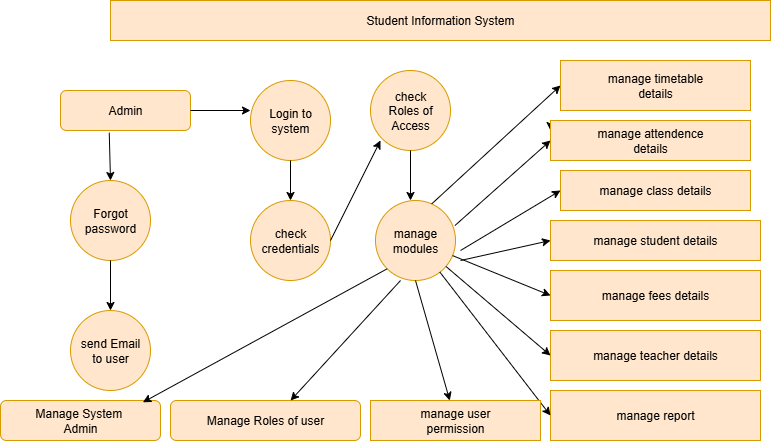

The diagram above was exported from draw.io. Its source (the exported page's mxGraphModel, read from the mxfile embedded in the PNG):
<mxGraphModel dx="1042" dy="570" grid="1" gridSize="10" guides="1" tooltips="1" connect="1" arrows="1" fold="1" page="1" pageScale="1" pageWidth="850" pageHeight="1100" math="0" shadow="0">
  <root>
    <mxCell id="0" />
    <mxCell id="1" parent="0" />
    <mxCell id="V-BTXt-hSWABrDU7Wq8U-1" value="Student Information System" style="rounded=0;whiteSpace=wrap;html=1;fillColor=#ffe6cc;strokeColor=#d79b00;" vertex="1" parent="1">
      <mxGeometry x="120" y="20" width="660" height="40" as="geometry" />
    </mxCell>
    <mxCell id="V-BTXt-hSWABrDU7Wq8U-2" value="Admin" style="rounded=1;whiteSpace=wrap;html=1;fillColor=#ffe6cc;strokeColor=#d79b00;" vertex="1" parent="1">
      <mxGeometry x="70" y="110" width="130" height="40" as="geometry" />
    </mxCell>
    <mxCell id="V-BTXt-hSWABrDU7Wq8U-4" value="" style="endArrow=classic;html=1;rounded=0;exitX=1;exitY=0.5;exitDx=0;exitDy=0;" edge="1" parent="1" source="V-BTXt-hSWABrDU7Wq8U-2">
      <mxGeometry width="50" height="50" relative="1" as="geometry">
        <mxPoint x="400" y="70" as="sourcePoint" />
        <mxPoint x="260" y="130" as="targetPoint" />
      </mxGeometry>
    </mxCell>
    <mxCell id="V-BTXt-hSWABrDU7Wq8U-5" value="" style="endArrow=classic;html=1;rounded=0;exitX=0.375;exitY=1.055;exitDx=0;exitDy=0;exitPerimeter=0;" edge="1" parent="1" source="V-BTXt-hSWABrDU7Wq8U-2">
      <mxGeometry width="50" height="50" relative="1" as="geometry">
        <mxPoint x="120" y="160" as="sourcePoint" />
        <mxPoint x="120" y="200" as="targetPoint" />
      </mxGeometry>
    </mxCell>
    <mxCell id="V-BTXt-hSWABrDU7Wq8U-6" value="Login to&lt;div&gt;system&lt;/div&gt;" style="ellipse;whiteSpace=wrap;html=1;aspect=fixed;fillColor=#ffe6cc;strokeColor=#d79b00;" vertex="1" parent="1">
      <mxGeometry x="260" y="100" width="80" height="80" as="geometry" />
    </mxCell>
    <mxCell id="V-BTXt-hSWABrDU7Wq8U-7" value="" style="endArrow=classic;html=1;rounded=0;exitX=0.5;exitY=1;exitDx=0;exitDy=0;" edge="1" parent="1" source="V-BTXt-hSWABrDU7Wq8U-6">
      <mxGeometry width="50" height="50" relative="1" as="geometry">
        <mxPoint x="400" y="70" as="sourcePoint" />
        <mxPoint x="300" y="220" as="targetPoint" />
      </mxGeometry>
    </mxCell>
    <mxCell id="V-BTXt-hSWABrDU7Wq8U-8" value="check&lt;div&gt;credentials&lt;/div&gt;" style="ellipse;whiteSpace=wrap;html=1;aspect=fixed;fillColor=#ffe6cc;strokeColor=#d79b00;" vertex="1" parent="1">
      <mxGeometry x="260" y="220" width="80" height="80" as="geometry" />
    </mxCell>
    <mxCell id="V-BTXt-hSWABrDU7Wq8U-9" value="" style="endArrow=classic;html=1;rounded=0;exitX=1;exitY=0.5;exitDx=0;exitDy=0;" edge="1" parent="1" source="V-BTXt-hSWABrDU7Wq8U-8">
      <mxGeometry width="50" height="50" relative="1" as="geometry">
        <mxPoint x="400" y="190" as="sourcePoint" />
        <mxPoint x="390" y="160" as="targetPoint" />
      </mxGeometry>
    </mxCell>
    <mxCell id="V-BTXt-hSWABrDU7Wq8U-10" value="check&lt;div&gt;Roles of&lt;/div&gt;&lt;div&gt;Access&lt;/div&gt;" style="ellipse;whiteSpace=wrap;html=1;aspect=fixed;fillColor=#ffe6cc;strokeColor=#d79b00;" vertex="1" parent="1">
      <mxGeometry x="380" y="90" width="80" height="80" as="geometry" />
    </mxCell>
    <mxCell id="V-BTXt-hSWABrDU7Wq8U-11" value="" style="endArrow=classic;html=1;rounded=0;exitX=0.5;exitY=1;exitDx=0;exitDy=0;" edge="1" parent="1" source="V-BTXt-hSWABrDU7Wq8U-10">
      <mxGeometry width="50" height="50" relative="1" as="geometry">
        <mxPoint x="420" y="180" as="sourcePoint" />
        <mxPoint x="420" y="220" as="targetPoint" />
      </mxGeometry>
    </mxCell>
    <mxCell id="V-BTXt-hSWABrDU7Wq8U-12" value="manage&lt;div&gt;modules&lt;/div&gt;" style="ellipse;whiteSpace=wrap;html=1;aspect=fixed;fillColor=#ffe6cc;strokeColor=#d79b00;" vertex="1" parent="1">
      <mxGeometry x="385" y="220" width="80" height="80" as="geometry" />
    </mxCell>
    <mxCell id="V-BTXt-hSWABrDU7Wq8U-13" value="Forgot&lt;div&gt;password&lt;/div&gt;" style="ellipse;whiteSpace=wrap;html=1;aspect=fixed;fillColor=#ffe6cc;strokeColor=#d79b00;" vertex="1" parent="1">
      <mxGeometry x="80" y="200" width="80" height="80" as="geometry" />
    </mxCell>
    <mxCell id="V-BTXt-hSWABrDU7Wq8U-14" value="" style="endArrow=classic;html=1;rounded=0;exitX=0.5;exitY=1;exitDx=0;exitDy=0;" edge="1" parent="1" source="V-BTXt-hSWABrDU7Wq8U-13">
      <mxGeometry width="50" height="50" relative="1" as="geometry">
        <mxPoint x="400" y="190" as="sourcePoint" />
        <mxPoint x="120" y="330" as="targetPoint" />
      </mxGeometry>
    </mxCell>
    <mxCell id="V-BTXt-hSWABrDU7Wq8U-15" value="" style="endArrow=classic;html=1;rounded=0;exitX=0.703;exitY=0.042;exitDx=0;exitDy=0;exitPerimeter=0;entryX=0;entryY=0.5;entryDx=0;entryDy=0;" edge="1" parent="1" source="V-BTXt-hSWABrDU7Wq8U-12" target="V-BTXt-hSWABrDU7Wq8U-16">
      <mxGeometry width="50" height="50" relative="1" as="geometry">
        <mxPoint x="400" y="190" as="sourcePoint" />
        <mxPoint x="570" y="130" as="targetPoint" />
      </mxGeometry>
    </mxCell>
    <mxCell id="V-BTXt-hSWABrDU7Wq8U-16" value="manage timetable&lt;div&gt;details&lt;/div&gt;" style="rounded=0;whiteSpace=wrap;html=1;fillColor=#ffe6cc;strokeColor=#d79b00;" vertex="1" parent="1">
      <mxGeometry x="570" y="80" width="190" height="50" as="geometry" />
    </mxCell>
    <mxCell id="V-BTXt-hSWABrDU7Wq8U-19" style="edgeStyle=orthogonalEdgeStyle;rounded=0;orthogonalLoop=1;jettySize=auto;html=1;exitX=0;exitY=0;exitDx=0;exitDy=0;" edge="1" parent="1" source="V-BTXt-hSWABrDU7Wq8U-17">
      <mxGeometry relative="1" as="geometry">
        <mxPoint x="560" y="150" as="targetPoint" />
      </mxGeometry>
    </mxCell>
    <mxCell id="V-BTXt-hSWABrDU7Wq8U-17" value="manage attendence&lt;div&gt;details&lt;/div&gt;" style="rounded=0;whiteSpace=wrap;html=1;fillColor=#ffe6cc;strokeColor=#d79b00;" vertex="1" parent="1">
      <mxGeometry x="560" y="140" width="200" height="40" as="geometry" />
    </mxCell>
    <mxCell id="V-BTXt-hSWABrDU7Wq8U-18" value="manage class details" style="rounded=0;whiteSpace=wrap;html=1;fillColor=#ffe6cc;strokeColor=#d79b00;" vertex="1" parent="1">
      <mxGeometry x="570" y="190" width="190" height="40" as="geometry" />
    </mxCell>
    <mxCell id="V-BTXt-hSWABrDU7Wq8U-21" value="manage fees details" style="rounded=0;whiteSpace=wrap;html=1;fillColor=#ffe6cc;strokeColor=#d79b00;" vertex="1" parent="1">
      <mxGeometry x="560" y="290" width="210" height="50" as="geometry" />
    </mxCell>
    <mxCell id="V-BTXt-hSWABrDU7Wq8U-22" style="edgeStyle=orthogonalEdgeStyle;rounded=0;orthogonalLoop=1;jettySize=auto;html=1;exitX=0.5;exitY=1;exitDx=0;exitDy=0;" edge="1" parent="1" source="V-BTXt-hSWABrDU7Wq8U-21" target="V-BTXt-hSWABrDU7Wq8U-21">
      <mxGeometry relative="1" as="geometry" />
    </mxCell>
    <mxCell id="V-BTXt-hSWABrDU7Wq8U-23" value="manage teacher details" style="rounded=0;whiteSpace=wrap;html=1;fillColor=#ffe6cc;strokeColor=#d79b00;" vertex="1" parent="1">
      <mxGeometry x="560" y="350" width="210" height="50" as="geometry" />
    </mxCell>
    <mxCell id="V-BTXt-hSWABrDU7Wq8U-24" value="manage report" style="rounded=0;whiteSpace=wrap;html=1;fillColor=#ffe6cc;strokeColor=#d79b00;" vertex="1" parent="1">
      <mxGeometry x="560" y="410" width="210" height="50" as="geometry" />
    </mxCell>
    <mxCell id="V-BTXt-hSWABrDU7Wq8U-25" value="" style="endArrow=classic;html=1;rounded=0;entryX=0;entryY=0.5;entryDx=0;entryDy=0;exitX=0.993;exitY=0.313;exitDx=0;exitDy=0;exitPerimeter=0;" edge="1" parent="1" source="V-BTXt-hSWABrDU7Wq8U-12" target="V-BTXt-hSWABrDU7Wq8U-17">
      <mxGeometry width="50" height="50" relative="1" as="geometry">
        <mxPoint x="400" y="320" as="sourcePoint" />
        <mxPoint x="450" y="270" as="targetPoint" />
      </mxGeometry>
    </mxCell>
    <mxCell id="V-BTXt-hSWABrDU7Wq8U-26" value="" style="endArrow=classic;html=1;rounded=0;entryX=0;entryY=0.5;entryDx=0;entryDy=0;exitX=1.063;exitY=0.625;exitDx=0;exitDy=0;exitPerimeter=0;" edge="1" parent="1" source="V-BTXt-hSWABrDU7Wq8U-12" target="V-BTXt-hSWABrDU7Wq8U-18">
      <mxGeometry width="50" height="50" relative="1" as="geometry">
        <mxPoint x="400" y="320" as="sourcePoint" />
        <mxPoint x="450" y="270" as="targetPoint" />
      </mxGeometry>
    </mxCell>
    <mxCell id="V-BTXt-hSWABrDU7Wq8U-27" value="" style="endArrow=classic;html=1;rounded=0;entryX=0;entryY=0.5;entryDx=0;entryDy=0;" edge="1" parent="1">
      <mxGeometry width="50" height="50" relative="1" as="geometry">
        <mxPoint x="470" y="280" as="sourcePoint" />
        <mxPoint x="560" y="260" as="targetPoint" />
      </mxGeometry>
    </mxCell>
    <mxCell id="V-BTXt-hSWABrDU7Wq8U-28" value="" style="endArrow=classic;html=1;rounded=0;entryX=0;entryY=0.5;entryDx=0;entryDy=0;" edge="1" parent="1" source="V-BTXt-hSWABrDU7Wq8U-12" target="V-BTXt-hSWABrDU7Wq8U-21">
      <mxGeometry width="50" height="50" relative="1" as="geometry">
        <mxPoint x="400" y="320" as="sourcePoint" />
        <mxPoint x="450" y="270" as="targetPoint" />
      </mxGeometry>
    </mxCell>
    <mxCell id="V-BTXt-hSWABrDU7Wq8U-29" value="" style="endArrow=classic;html=1;rounded=0;entryX=0;entryY=0.5;entryDx=0;entryDy=0;" edge="1" parent="1" source="V-BTXt-hSWABrDU7Wq8U-12" target="V-BTXt-hSWABrDU7Wq8U-23">
      <mxGeometry width="50" height="50" relative="1" as="geometry">
        <mxPoint x="400" y="320" as="sourcePoint" />
        <mxPoint x="450" y="270" as="targetPoint" />
      </mxGeometry>
    </mxCell>
    <mxCell id="V-BTXt-hSWABrDU7Wq8U-30" value="" style="endArrow=classic;html=1;rounded=0;entryX=0;entryY=0.5;entryDx=0;entryDy=0;" edge="1" parent="1" source="V-BTXt-hSWABrDU7Wq8U-12" target="V-BTXt-hSWABrDU7Wq8U-24">
      <mxGeometry width="50" height="50" relative="1" as="geometry">
        <mxPoint x="400" y="320" as="sourcePoint" />
        <mxPoint x="450" y="270" as="targetPoint" />
      </mxGeometry>
    </mxCell>
    <mxCell id="V-BTXt-hSWABrDU7Wq8U-31" value="send Email&lt;div&gt;to user&lt;/div&gt;" style="ellipse;whiteSpace=wrap;html=1;aspect=fixed;fillColor=#ffe6cc;strokeColor=#d79b00;" vertex="1" parent="1">
      <mxGeometry x="80" y="330" width="80" height="80" as="geometry" />
    </mxCell>
    <mxCell id="V-BTXt-hSWABrDU7Wq8U-32" value="Manage System&amp;nbsp;&lt;div&gt;Admin&lt;/div&gt;" style="rounded=1;whiteSpace=wrap;html=1;fillColor=#ffe6cc;strokeColor=#d79b00;" vertex="1" parent="1">
      <mxGeometry x="10" y="420" width="160" height="40" as="geometry" />
    </mxCell>
    <mxCell id="V-BTXt-hSWABrDU7Wq8U-33" value="Manage Roles of user" style="rounded=1;whiteSpace=wrap;html=1;fillColor=#ffe6cc;strokeColor=#d79b00;" vertex="1" parent="1">
      <mxGeometry x="180" y="420" width="190" height="40" as="geometry" />
    </mxCell>
    <mxCell id="V-BTXt-hSWABrDU7Wq8U-34" value="manage user&lt;div&gt;permission&lt;/div&gt;" style="rounded=0;whiteSpace=wrap;html=1;fillColor=#ffe6cc;strokeColor=#d79b00;" vertex="1" parent="1">
      <mxGeometry x="380" y="420" width="170" height="40" as="geometry" />
    </mxCell>
    <mxCell id="V-BTXt-hSWABrDU7Wq8U-35" value="manage student details" style="rounded=0;whiteSpace=wrap;html=1;fillColor=#ffe6cc;strokeColor=#d79b00;" vertex="1" parent="1">
      <mxGeometry x="560" y="240" width="210" height="40" as="geometry" />
    </mxCell>
    <mxCell id="V-BTXt-hSWABrDU7Wq8U-36" value="" style="endArrow=classic;html=1;rounded=0;entryX=0.89;entryY=0.045;entryDx=0;entryDy=0;entryPerimeter=0;exitX=0;exitY=1;exitDx=0;exitDy=0;" edge="1" parent="1" source="V-BTXt-hSWABrDU7Wq8U-12" target="V-BTXt-hSWABrDU7Wq8U-32">
      <mxGeometry width="50" height="50" relative="1" as="geometry">
        <mxPoint x="290" y="310" as="sourcePoint" />
        <mxPoint x="450" y="130" as="targetPoint" />
      </mxGeometry>
    </mxCell>
    <mxCell id="V-BTXt-hSWABrDU7Wq8U-37" value="" style="endArrow=classic;html=1;rounded=0;exitX=0.313;exitY=1;exitDx=0;exitDy=0;exitPerimeter=0;entryX=0.632;entryY=0;entryDx=0;entryDy=0;entryPerimeter=0;" edge="1" parent="1" source="V-BTXt-hSWABrDU7Wq8U-12" target="V-BTXt-hSWABrDU7Wq8U-33">
      <mxGeometry width="50" height="50" relative="1" as="geometry">
        <mxPoint x="400" y="180" as="sourcePoint" />
        <mxPoint x="450" y="130" as="targetPoint" />
      </mxGeometry>
    </mxCell>
    <mxCell id="V-BTXt-hSWABrDU7Wq8U-38" value="" style="endArrow=classic;html=1;rounded=0;exitX=0.5;exitY=1;exitDx=0;exitDy=0;" edge="1" parent="1" source="V-BTXt-hSWABrDU7Wq8U-12" target="V-BTXt-hSWABrDU7Wq8U-34">
      <mxGeometry width="50" height="50" relative="1" as="geometry">
        <mxPoint x="400" y="180" as="sourcePoint" />
        <mxPoint x="450" y="130" as="targetPoint" />
      </mxGeometry>
    </mxCell>
  </root>
</mxGraphModel>